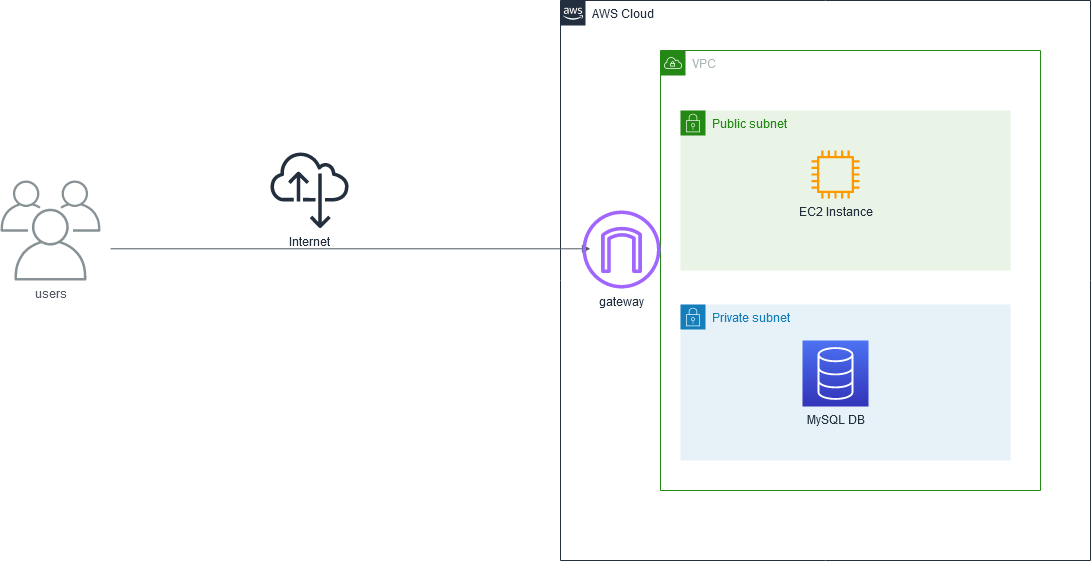

The diagram above was exported from draw.io. Its source (the exported page's mxGraphModel, read from the mxfile embedded in the PNG):
<mxGraphModel dx="1220" dy="819" grid="1" gridSize="10" guides="1" tooltips="1" connect="1" arrows="1" fold="1" page="1" pageScale="1" pageWidth="1169" pageHeight="827" math="0" shadow="0">
  <root>
    <mxCell id="0" />
    <mxCell id="1" parent="0" />
    <mxCell id="UEzPUAAOIrF-is8g5C7q-75" value="AWS Cloud" style="points=[[0,0],[0.25,0],[0.5,0],[0.75,0],[1,0],[1,0.25],[1,0.5],[1,0.75],[1,1],[0.75,1],[0.5,1],[0.25,1],[0,1],[0,0.75],[0,0.5],[0,0.25]];outlineConnect=0;gradientColor=none;html=1;whiteSpace=wrap;fontSize=12;fontStyle=0;shape=mxgraph.aws4.group;grIcon=mxgraph.aws4.group_aws_cloud_alt;strokeColor=#232F3E;fillColor=none;verticalAlign=top;align=left;spacingLeft=30;fontColor=#232F3E;dashed=0;labelBackgroundColor=#ffffff;" parent="1" vertex="1">
      <mxGeometry x="570" y="60" width="530" height="560" as="geometry" />
    </mxCell>
    <mxCell id="YK-rkH25B4DBr3sqn_m7-7" value="users" style="sketch=0;outlineConnect=0;gradientColor=none;fontColor=#545B64;strokeColor=none;fillColor=#879196;dashed=0;verticalLabelPosition=bottom;verticalAlign=top;align=center;html=1;fontSize=12;fontStyle=0;aspect=fixed;shape=mxgraph.aws4.illustration_users;pointerEvents=1" vertex="1" parent="1">
      <mxGeometry x="10" y="240" width="100" height="100" as="geometry" />
    </mxCell>
    <mxCell id="YK-rkH25B4DBr3sqn_m7-8" value="" style="edgeStyle=orthogonalEdgeStyle;html=1;endArrow=block;elbow=vertical;startArrow=none;endFill=1;strokeColor=#545B64;rounded=0;labelBorderColor=#FF8000;fontSize=22;" edge="1" parent="1">
      <mxGeometry width="100" relative="1" as="geometry">
        <mxPoint x="120" y="308.29" as="sourcePoint" />
        <mxPoint x="600" y="308.29" as="targetPoint" />
      </mxGeometry>
    </mxCell>
    <mxCell id="YK-rkH25B4DBr3sqn_m7-9" value="VPC" style="points=[[0,0],[0.25,0],[0.5,0],[0.75,0],[1,0],[1,0.25],[1,0.5],[1,0.75],[1,1],[0.75,1],[0.5,1],[0.25,1],[0,1],[0,0.75],[0,0.5],[0,0.25]];outlineConnect=0;gradientColor=none;html=1;whiteSpace=wrap;fontSize=12;fontStyle=0;shape=mxgraph.aws4.group;grIcon=mxgraph.aws4.group_vpc;strokeColor=#248814;fillColor=none;verticalAlign=top;align=left;spacingLeft=30;fontColor=#AAB7B8;dashed=0;" vertex="1" parent="1">
      <mxGeometry x="670" y="110" width="380" height="440" as="geometry" />
    </mxCell>
    <mxCell id="YK-rkH25B4DBr3sqn_m7-11" value="&lt;div&gt;Internet&lt;/div&gt;&lt;div&gt;&lt;br&gt;&lt;/div&gt;" style="sketch=0;outlineConnect=0;fontColor=#232F3E;gradientColor=none;fillColor=#232F3E;strokeColor=none;dashed=0;verticalLabelPosition=bottom;verticalAlign=top;align=center;html=1;fontSize=12;fontStyle=0;aspect=fixed;pointerEvents=1;shape=mxgraph.aws4.internet_alt22;" vertex="1" parent="1">
      <mxGeometry x="280" y="210" width="78" height="78" as="geometry" />
    </mxCell>
    <mxCell id="YK-rkH25B4DBr3sqn_m7-10" value="gateway" style="sketch=0;outlineConnect=0;fontColor=#232F3E;gradientColor=none;fillColor=#A166FF;strokeColor=none;dashed=0;verticalLabelPosition=bottom;verticalAlign=top;align=center;html=1;fontSize=12;fontStyle=0;aspect=fixed;pointerEvents=1;shape=mxgraph.aws4.internet_gateway;" vertex="1" parent="1">
      <mxGeometry x="592" y="270" width="78" height="78" as="geometry" />
    </mxCell>
    <mxCell id="YK-rkH25B4DBr3sqn_m7-12" value="Public subnet" style="points=[[0,0],[0.25,0],[0.5,0],[0.75,0],[1,0],[1,0.25],[1,0.5],[1,0.75],[1,1],[0.75,1],[0.5,1],[0.25,1],[0,1],[0,0.75],[0,0.5],[0,0.25]];outlineConnect=0;gradientColor=none;html=1;whiteSpace=wrap;fontSize=12;fontStyle=0;shape=mxgraph.aws4.group;grIcon=mxgraph.aws4.group_security_group;grStroke=0;strokeColor=#248814;fillColor=#E9F3E6;verticalAlign=top;align=left;spacingLeft=30;fontColor=#248814;dashed=0;" vertex="1" parent="1">
      <mxGeometry x="690" y="170" width="330" height="160" as="geometry" />
    </mxCell>
    <mxCell id="YK-rkH25B4DBr3sqn_m7-13" value="Private subnet" style="points=[[0,0],[0.25,0],[0.5,0],[0.75,0],[1,0],[1,0.25],[1,0.5],[1,0.75],[1,1],[0.75,1],[0.5,1],[0.25,1],[0,1],[0,0.75],[0,0.5],[0,0.25]];outlineConnect=0;gradientColor=none;html=1;whiteSpace=wrap;fontSize=12;fontStyle=0;shape=mxgraph.aws4.group;grIcon=mxgraph.aws4.group_security_group;grStroke=0;strokeColor=#147EBA;fillColor=#E6F2F8;verticalAlign=top;align=left;spacingLeft=30;fontColor=#147EBA;dashed=0;" vertex="1" parent="1">
      <mxGeometry x="690" y="364" width="330" height="156" as="geometry" />
    </mxCell>
    <mxCell id="YK-rkH25B4DBr3sqn_m7-14" value="MySQL DB" style="sketch=0;points=[[0,0,0],[0.25,0,0],[0.5,0,0],[0.75,0,0],[1,0,0],[0,1,0],[0.25,1,0],[0.5,1,0],[0.75,1,0],[1,1,0],[0,0.25,0],[0,0.5,0],[0,0.75,0],[1,0.25,0],[1,0.5,0],[1,0.75,0]];outlineConnect=0;fontColor=#232F3E;gradientColor=#4D72F3;gradientDirection=north;fillColor=#3334B9;strokeColor=#ffffff;dashed=0;verticalLabelPosition=bottom;verticalAlign=top;align=center;html=1;fontSize=12;fontStyle=0;aspect=fixed;shape=mxgraph.aws4.resourceIcon;resIcon=mxgraph.aws4.database;" vertex="1" parent="1">
      <mxGeometry x="812" y="400" width="66" height="66" as="geometry" />
    </mxCell>
    <mxCell id="YK-rkH25B4DBr3sqn_m7-15" value="&lt;div&gt;EC2 Instance&lt;/div&gt;&lt;div&gt;&lt;br&gt;&lt;/div&gt;" style="sketch=0;outlineConnect=0;fontColor=#232F3E;gradientColor=none;fillColor=#FF9900;strokeColor=none;dashed=0;verticalLabelPosition=bottom;verticalAlign=top;align=center;html=1;fontSize=12;fontStyle=0;aspect=fixed;pointerEvents=1;shape=mxgraph.aws4.instance2;" vertex="1" parent="1">
      <mxGeometry x="821" y="210" width="48" height="48" as="geometry" />
    </mxCell>
  </root>
</mxGraphModel>